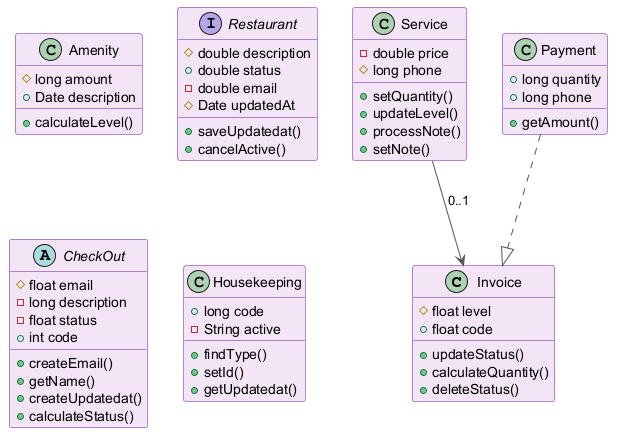

The diagram above was rendered by PlantUML. Its source (embedded in the PNG):
@startuml
skinparam backgroundColor #FFFFFF
skinparam classBackgroundColor #F3E5F5
skinparam classBorderColor #6A1B9A
skinparam ArrowColor #555555
class Invoice {
  #float level
  +float code
  +updateStatus()
  +calculateQuantity()
  +deleteStatus()
}
class Amenity {
  #long amount
  +Date description
  +calculateLevel()
}
interface Restaurant {
  #double description
  +double status
  -double email
  #Date updatedAt
  +saveUpdatedat()
  +cancelActive()
}
abstract class CheckOut {
  #float email
  -long description
  -float status
  +int code
  +createEmail()
  +getName()
  +createUpdatedat()
  +calculateStatus()
}
class Service {
  -double price
  #long phone
  +setQuantity()
  +updateLevel()
  +processNote()
  +setNote()
}
class Housekeeping {
  +long code
  -String active
  +findType()
  +setId()
  +getUpdatedat()
}
class Payment {
  +long quantity
  +long phone
  +getAmount()
}
Service --> Invoice : "0..1"
Payment ..|> Invoice
@enduml